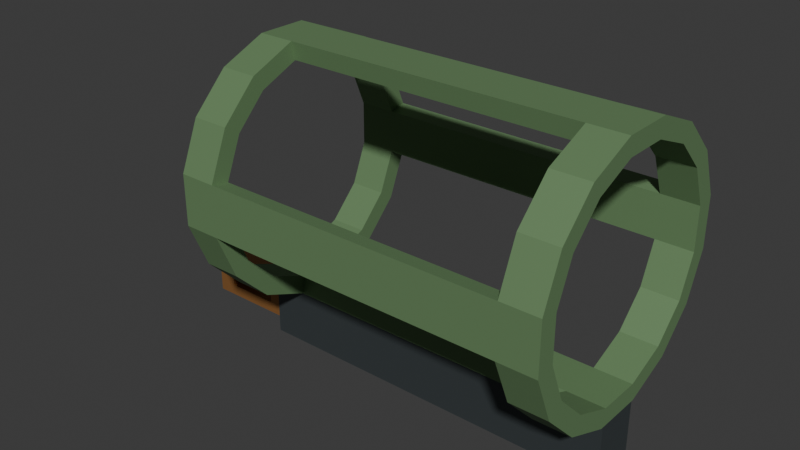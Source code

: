 # Source: source.blend  (saved by Blender 4.3.34; exported with 4.5.12 LTS)
import bpy
from mathutils import Matrix  # noqa: F401  (used for matrix-valued properties, if any)

bpy.ops.wm.read_factory_settings(use_empty=True)
scene = bpy.context.scene
scene.name = 'Scene'

# ---- collections
col_collection = bpy.data.collections.new('Collection'); scene.collection.children.link(col_collection)

# ---- materials (node trees are filled in below, after node groups)
mat_cage_mossgreen = bpy.data.materials.new('Cage_MossGreen')
mat_cage_mossgreen.diffuse_color = (0.16, 0.28, 0.13, 1.0)
mat_weight_darkgraphite = bpy.data.materials.new('Weight_DarkGraphite')
mat_weight_darkgraphite.diffuse_color = (0.07, 0.085, 0.09, 1.0)
mat_eye_warmcopper = bpy.data.materials.new('Eye_WarmCopper')
mat_eye_warmcopper.diffuse_color = (0.45, 0.21, 0.07, 1.0)

# ---- material node trees
mat_cage_mossgreen.use_nodes = True; mat_cage_mossgreen.node_tree.nodes.clear()
_N = mat_cage_mossgreen.node_tree.nodes; _L = mat_cage_mossgreen.node_tree.links
n0 = _N.new('ShaderNodeBsdfPrincipled'); n0.name = 'Principled BSDF'; n0.location = (10, 300)
n0.inputs[0].default_value = (0.16, 0.28, 0.13, 1.0)
n0.inputs[1].default_value = 0.24
n0.inputs[2].default_value = 0.63
n1 = _N.new('ShaderNodeOutputMaterial'); n1.name = 'Material Output'; n1.location = (300, 300)
_L.new(n0.outputs[0], n1.inputs[0])
n1.is_active_output = True
mat_weight_darkgraphite.use_nodes = True; mat_weight_darkgraphite.node_tree.nodes.clear()
_N = mat_weight_darkgraphite.node_tree.nodes; _L = mat_weight_darkgraphite.node_tree.links
n0 = _N.new('ShaderNodeBsdfPrincipled'); n0.name = 'Principled BSDF'; n0.location = (10, 300)
n0.inputs[0].default_value = (0.07, 0.085, 0.09, 1.0)
n0.inputs[1].default_value = 0.48
n0.inputs[2].default_value = 0.52
n1 = _N.new('ShaderNodeOutputMaterial'); n1.name = 'Material Output'; n1.location = (300, 300)
_L.new(n0.outputs[0], n1.inputs[0])
n1.is_active_output = True
mat_eye_warmcopper.use_nodes = True; mat_eye_warmcopper.node_tree.nodes.clear()
_N = mat_eye_warmcopper.node_tree.nodes; _L = mat_eye_warmcopper.node_tree.links
n0 = _N.new('ShaderNodeBsdfPrincipled'); n0.name = 'Principled BSDF'; n0.location = (10, 300)
n0.inputs[0].default_value = (0.45, 0.21, 0.07, 1.0)
n0.inputs[1].default_value = 0.58
n0.inputs[2].default_value = 0.45
n1 = _N.new('ShaderNodeOutputMaterial'); n1.name = 'Material Output'; n1.location = (300, 300)
_L.new(n0.outputs[0], n1.inputs[0])
n1.is_active_output = True

# ---- world
world_world = bpy.data.worlds.new('World'); scene.world = world_world
world_world.use_nodes = True; world_world.node_tree.nodes.clear()
_N = world_world.node_tree.nodes; _L = world_world.node_tree.links
n0 = _N.new('ShaderNodeOutputWorld'); n0.name = 'World Output'; n0.location = (300, 300)
n1 = _N.new('ShaderNodeBackground'); n1.name = 'Background'; n1.location = (10, 300)
n1.inputs[0].default_value = (0.05088, 0.05088, 0.05088, 1.0)
_L.new(n1.outputs[0], n0.inputs[0])
n0.is_active_output = True
world_world.color = (0.05088, 0.05088, 0.05088)
world_world.sun_shadow_jitter_overblur = 0.0

# ---- meshes
me_continuousfourwindowcage = bpy.data.meshes.new('ContinuousFourWindowCage')
me_continuousfourwindowcage.from_pydata([(-0.15, 0.02731, 0.3373), (-0.15, 0.07778, 0.3164), (-0.11, 0.07778, 0.3164), (-0.11, 0.02731, 0.3373), (-0.15, 0.02341, 0.3177), (-0.11, 0.02341, 0.3177), (-0.11, 0.06667, 0.2998), (-0.15, 0.06667, 0.2998), (-0.15, 0.1164, 0.2778), (-0.11, 0.1164, 0.2778), (-0.11, 0.09978, 0.2667), (-0.15, 0.09978, 0.2667), (-0.15, 0.1373, 0.2273), (-0.11, 0.1373, 0.2273), (-0.11, 0.1177, 0.2234), (-0.15, 0.1177, 0.2234), (-0.15, 0.1373, 0.1727), (-0.11, 0.1373, 0.1727), (-0.11, 0.1177, 0.1766), (-0.15, 0.1177, 0.1766), (-0.15, 0.1164, 0.1222), (-0.11, 0.1164, 0.1222), (-0.11, 0.09978, 0.1333), (-0.15, 0.09978, 0.1333), (-0.15, 0.07778, 0.08359), (-0.11, 0.07778, 0.08359), (-0.11, 0.06667, 0.1002), (-0.15, 0.06667, 0.1002), (-0.15, 0.02731, 0.06269), (-0.11, 0.02731, 0.06269), (-0.11, 0.02341, 0.08231), (-0.15, 0.02341, 0.08231), (-0.15, -0.02731, 0.06269), (-0.11, -0.02731, 0.06269), (-0.11, -0.02341, 0.08231), (-0.15, -0.02341, 0.08231), (-0.15, -0.07778, 0.08359), (-0.11, -0.07778, 0.08359), (-0.11, -0.06667, 0.1002), (-0.15, -0.06667, 0.1002), (-0.15, -0.1164, 0.1222), (-0.11, -0.1164, 0.1222), (-0.11, -0.09978, 0.1333), (-0.15, -0.09978, 0.1333), (-0.15, -0.1373, 0.1727), (-0.11, -0.1373, 0.1727), (-0.11, -0.1177, 0.1766), (-0.15, -0.1177, 0.1766), (-0.15, -0.1373, 0.2273), (-0.11, -0.1373, 0.2273), (-0.11, -0.1177, 0.2234), (-0.15, -0.1177, 0.2234), (-0.15, -0.1164, 0.2778), (-0.11, -0.1164, 0.2778), (-0.11, -0.09978, 0.2667), (-0.15, -0.09978, 0.2667), (-0.15, -0.07778, 0.3164), (-0.11, -0.07778, 0.3164), (-0.11, -0.06667, 0.2998), (-0.15, -0.06667, 0.2998), (-0.15, -0.02731, 0.3373), (-0.11, -0.02731, 0.3373), (-0.11, -0.02341, 0.3177), (-0.15, -0.02341, 0.3177), (0.21, 0.1373, 0.1727), (0.21, 0.1373, 0.2273), (0.21, 0.1177, 0.2234), (0.21, 0.1177, 0.1766), (0.21, -0.02731, 0.06269), (0.21, 0.02731, 0.06269), (0.21, 0.02341, 0.08231), (0.21, -0.02341, 0.08231), (0.21, -0.1373, 0.2273), (0.21, -0.1373, 0.1727), (0.21, -0.1177, 0.1766), (0.21, -0.1177, 0.2234), (0.21, 0.02731, 0.3373), (0.21, -0.02731, 0.3373), (0.21, -0.02341, 0.3177), (0.21, 0.02341, 0.3177), (0.21, 0.07778, 0.3164), (0.25, 0.07778, 0.3164), (0.25, 0.02731, 0.3373), (0.25, 0.02341, 0.3177), (0.25, 0.06667, 0.2998), (0.21, 0.06667, 0.2998), (0.21, 0.1164, 0.2778), (0.25, 0.1164, 0.2778), (0.25, 0.09978, 0.2667), (0.21, 0.09978, 0.2667), (0.25, 0.1373, 0.2273), (0.25, 0.1177, 0.2234), (0.25, 0.1373, 0.1727), (0.25, 0.1177, 0.1766), (0.21, 0.1164, 0.1222), (0.25, 0.1164, 0.1222), (0.25, 0.09978, 0.1333), (0.21, 0.09978, 0.1333), (0.21, 0.07778, 0.08359), (0.25, 0.07778, 0.08359), (0.25, 0.06667, 0.1002), (0.21, 0.06667, 0.1002), (0.25, 0.02731, 0.06269), (0.25, 0.02341, 0.08231), (0.25, -0.02731, 0.06269), (0.25, -0.02341, 0.08231), (0.21, -0.07778, 0.08359), (0.25, -0.07778, 0.08359), (0.25, -0.06667, 0.1002), (0.21, -0.06667, 0.1002), (0.21, -0.1164, 0.1222), (0.25, -0.1164, 0.1222), (0.25, -0.09978, 0.1333), (0.21, -0.09978, 0.1333), (0.25, -0.1373, 0.1727), (0.25, -0.1177, 0.1766), (0.25, -0.1373, 0.2273), (0.25, -0.1177, 0.2234), (0.21, -0.1164, 0.2778), (0.25, -0.1164, 0.2778), (0.25, -0.09978, 0.2667), (0.21, -0.09978, 0.2667), (0.21, -0.07778, 0.3164), (0.25, -0.07778, 0.3164), (0.25, -0.06667, 0.2998), (0.21, -0.06667, 0.2998), (0.25, -0.02731, 0.3373), (0.25, -0.02341, 0.3177)], [], [(2, 1, 0), (3, 2, 0), (6, 5, 4), (7, 6, 4), (1, 7, 4), (0, 1, 4), (2, 3, 5), (6, 2, 5), (9, 8, 1), (2, 9, 1), (10, 6, 7), (11, 10, 7), (8, 11, 7), (1, 8, 7), (9, 2, 6), (10, 9, 6), (13, 12, 8), (9, 13, 8), (14, 10, 11), (15, 14, 11), (12, 15, 11), (8, 12, 11), (13, 9, 10), (14, 13, 10), (17, 16, 12), (13, 17, 12), (18, 14, 15), (19, 18, 15), (16, 19, 15), (12, 16, 15), (21, 20, 16), (17, 21, 16), (22, 18, 19), (23, 22, 19), (20, 23, 19), (16, 20, 19), (21, 17, 18), (22, 21, 18), (25, 24, 20), (21, 25, 20), (26, 22, 23), (27, 26, 23), (24, 27, 23), (20, 24, 23), (25, 21, 22), (26, 25, 22), (29, 28, 24), (25, 29, 24), (30, 26, 27), (31, 30, 27), (28, 31, 27), (24, 28, 27), (29, 25, 26), (30, 29, 26), (33, 32, 28), (29, 33, 28), (34, 30, 31), (35, 34, 31), (32, 35, 31), (28, 32, 31), (37, 36, 32), (33, 37, 32), (38, 34, 35), (39, 38, 35), (36, 39, 35), (32, 36, 35), (37, 33, 34), (38, 37, 34), (41, 40, 36), (37, 41, 36), (42, 38, 39), (43, 42, 39), (40, 43, 39), (36, 40, 39), (41, 37, 38), (42, 41, 38), (45, 44, 40), (41, 45, 40), (46, 42, 43), (47, 46, 43), (44, 47, 43), (40, 44, 43), (45, 41, 42), (46, 45, 42), (49, 48, 44), (45, 49, 44), (50, 46, 47), (51, 50, 47), (48, 51, 47), (44, 48, 47), (53, 52, 48), (49, 53, 48), (54, 50, 51), (55, 54, 51), (52, 55, 51), (48, 52, 51), (53, 49, 50), (54, 53, 50), (57, 56, 52), (53, 57, 52), (58, 54, 55), (59, 58, 55), (56, 59, 55), (52, 56, 55), (57, 53, 54), (58, 57, 54), (61, 60, 56), (57, 61, 56), (62, 58, 59), (63, 62, 59), (60, 63, 59), (56, 60, 59), (61, 57, 58), (62, 61, 58), (3, 0, 60), (61, 3, 60), (5, 62, 63), (4, 5, 63), (0, 4, 63), (60, 0, 63), (64, 17, 13), (65, 64, 13), (67, 66, 14), (18, 67, 14), (65, 13, 14), (66, 65, 14), (64, 67, 18), (17, 64, 18), (68, 33, 29), (69, 68, 29), (71, 70, 30), (34, 71, 30), (69, 29, 30), (70, 69, 30), (68, 71, 34), (33, 68, 34), (72, 49, 45), (73, 72, 45), (75, 74, 46), (50, 75, 46), (73, 45, 46), (74, 73, 46), (72, 75, 50), (49, 72, 50), (76, 3, 61), (77, 76, 61), (79, 78, 62), (5, 79, 62), (77, 61, 62), (78, 77, 62), (76, 79, 5), (3, 76, 5), (81, 80, 76), (82, 81, 76), (84, 83, 79), (85, 84, 79), (80, 85, 79), (76, 80, 79), (81, 82, 83), (84, 81, 83), (87, 86, 80), (81, 87, 80), (88, 84, 85), (89, 88, 85), (86, 89, 85), (80, 86, 85), (87, 81, 84), (88, 87, 84), (90, 65, 86), (87, 90, 86), (91, 88, 89), (66, 91, 89), (65, 66, 89), (86, 65, 89), (90, 87, 88), (91, 90, 88), (92, 64, 65), (90, 92, 65), (93, 91, 66), (67, 93, 66), (92, 90, 91), (93, 92, 91), (95, 94, 64), (92, 95, 64), (96, 93, 67), (97, 96, 67), (94, 97, 67), (64, 94, 67), (95, 92, 93), (96, 95, 93), (99, 98, 94), (95, 99, 94), (100, 96, 97), (101, 100, 97), (98, 101, 97), (94, 98, 97), (99, 95, 96), (100, 99, 96), (102, 69, 98), (99, 102, 98), (103, 100, 101), (70, 103, 101), (69, 70, 101), (98, 69, 101), (102, 99, 100), (103, 102, 100), (104, 68, 69), (102, 104, 69), (105, 103, 70), (71, 105, 70), (104, 102, 103), (105, 104, 103), (107, 106, 68), (104, 107, 68), (108, 105, 71), (109, 108, 71), (106, 109, 71), (68, 106, 71), (107, 104, 105), (108, 107, 105), (111, 110, 106), (107, 111, 106), (112, 108, 109), (113, 112, 109), (110, 113, 109), (106, 110, 109), (111, 107, 108), (112, 111, 108), (114, 73, 110), (111, 114, 110), (115, 112, 113), (74, 115, 113), (73, 74, 113), (110, 73, 113), (114, 111, 112), (115, 114, 112), (116, 72, 73), (114, 116, 73), (117, 115, 74), (75, 117, 74), (116, 114, 115), (117, 116, 115), (119, 118, 72), (116, 119, 72), (120, 117, 75), (121, 120, 75), (118, 121, 75), (72, 118, 75), (119, 116, 117), (120, 119, 117), (123, 122, 118), (119, 123, 118), (124, 120, 121), (125, 124, 121), (122, 125, 121), (118, 122, 121), (123, 119, 120), (124, 123, 120), (126, 77, 122), (123, 126, 122), (127, 124, 125), (78, 127, 125), (77, 78, 125), (122, 77, 125), (126, 123, 124), (127, 126, 124), (82, 76, 77), (126, 82, 77), (83, 127, 78), (79, 83, 78), (82, 126, 127), (83, 82, 127)])
me_continuousfourwindowcage.materials.append(mat_cage_mossgreen)
me_continuousfourwindowcage.materials.append(mat_weight_darkgraphite)
me_continuousfourwindowcage.materials.append(mat_eye_warmcopper)
me_continuousfourwindowcage.update()
me_completegroundweight = bpy.data.meshes.new('CompleteGroundWeight')
me_completegroundweight.from_pydata([(-0.15, -0.025, 0.0), (-0.15, 0.025, 0.0), (0.25, 0.025, 0.0), (0.25, -0.025, 0.0), (-0.15, -0.025, 0.06269), (0.25, -0.025, 0.06269), (0.25, 0.025, 0.06269), (-0.15, 0.025, 0.06269)], [], [(0, 1, 2), (0, 2, 3), (4, 5, 6), (4, 6, 7), (0, 3, 5), (0, 5, 4), (1, 7, 6), (1, 6, 2), (0, 4, 7), (0, 7, 1), (3, 2, 6), (3, 6, 5)])
me_completegroundweight.polygons.foreach_set('material_index', [1, 1, 1, 1, 1, 1, 1, 1, 1, 1, 1, 1])
me_completegroundweight.materials.append(mat_cage_mossgreen)
me_completegroundweight.materials.append(mat_weight_darkgraphite)
me_completegroundweight.materials.append(mat_eye_warmcopper)
me_completegroundweight.update()
me_completetethereye = bpy.data.meshes.new('CompleteTetherEye')
me_completetethereye.from_pydata([(-0.25, -0.018, 0.012), (-0.15, -0.018, 0.012), (-0.17, -0.018, 0.024), (-0.23, -0.018, 0.024), (-0.25, 0.018, 0.012), (-0.15, 0.018, 0.012), (-0.17, 0.018, 0.024), (-0.23, 0.018, 0.024), (-0.15, -0.018, 0.06), (-0.17, -0.018, 0.048), (-0.15, 0.018, 0.06), (-0.17, 0.018, 0.048), (-0.25, -0.018, 0.06), (-0.23, -0.018, 0.048), (-0.25, 0.018, 0.06), (-0.23, 0.018, 0.048)], [], [(0, 1, 2), (0, 2, 3), (6, 5, 4), (7, 6, 4), (0, 4, 5), (0, 5, 1), (3, 2, 6), (3, 6, 7), (1, 8, 9), (1, 9, 2), (11, 10, 5), (6, 11, 5), (1, 5, 10), (1, 10, 8), (2, 9, 11), (2, 11, 6), (8, 12, 13), (8, 13, 9), (15, 14, 10), (11, 15, 10), (8, 10, 14), (8, 14, 12), (9, 13, 15), (9, 15, 11), (12, 0, 3), (12, 3, 13), (7, 4, 14), (15, 7, 14), (12, 14, 4), (12, 4, 0), (13, 3, 7), (13, 7, 15)])
me_completetethereye.polygons.foreach_set('material_index', [2, 2, 2, 2, 2, 2, 2, 2, 2, 2, 2, 2, 2, 2, 2, 2, 2, 2, 2, 2, 2, 2, 2, 2, 2, 2, 2, 2, 2, 2, 2, 2])
me_completetethereye.materials.append(mat_cage_mossgreen)
me_completetethereye.materials.append(mat_weight_darkgraphite)
me_completetethereye.materials.append(mat_eye_warmcopper)
me_completetethereye.update()

# ---- objects
ob_oneopenendedfeedercage = bpy.data.objects.new('OneOpenEndedFeederCage', None)
ob_continuousfourwindowcage = bpy.data.objects.new('ContinuousFourWindowCage', me_continuousfourwindowcage)
ob_completegroundweight = bpy.data.objects.new('CompleteGroundWeight', me_completegroundweight)
ob_completetethereye = bpy.data.objects.new('CompleteTetherEye', me_completetethereye)

# ---- transforms, parenting, visibility, modifiers, constraints
ob_oneopenendedfeedercage.location = (0.0, 0.0, 0.0)
ob_continuousfourwindowcage.parent = ob_oneopenendedfeedercage
ob_continuousfourwindowcage.location = (0.0, 0.0, 0.0)
ob_completegroundweight.parent = ob_oneopenendedfeedercage
ob_completegroundweight.location = (0.0, 0.0, 0.0)
ob_completetethereye.parent = ob_oneopenendedfeedercage
ob_completetethereye.location = (0.0, 0.0, 0.0)

# ---- collection membership
scene.collection.objects.link(ob_oneopenendedfeedercage)
scene.collection.objects.link(ob_continuousfourwindowcage)
scene.collection.objects.link(ob_completegroundweight)
scene.collection.objects.link(ob_completetethereye)

# ---- scene / render settings (as saved in the file)
scene.frame_start = 1; scene.frame_end = 250; scene.frame_set(1)
scene.render.engine = 'CYCLES'
scene.render.use_compositing = False
scene.cycles.use_denoising = False
scene.cycles.samples = 128
scene.cycles.use_adaptive_sampling = False
scene.cycles.seed = 17
bpy.context.view_layer.update()

# ---- added for rendering (the .blend has no active camera and no usable light): camera, sun
cam_auto = bpy.data.cameras.new('AutoCamera')
cam_auto.lens = 50.0
cam_auto.sensor_width = 36.0
cam_auto.clip_end = 1000.0
ob_auto_camera = bpy.data.objects.new('AutoCamera', cam_auto)
scene.collection.objects.link(ob_auto_camera)
ob_auto_camera.location = (0.613162, -0.735795, 0.659185)
ob_auto_camera.rotation_euler = (1.09748, -7.21219e-08, 0.694738)
scene.camera = ob_auto_camera
light_auto_sun = bpy.data.lights.new('AutoSun', 'SUN')
light_auto_sun.energy = 3.0
light_auto_sun.angle = 0.0523599
ob_auto_sun = bpy.data.objects.new('AutoSun', light_auto_sun)
scene.collection.objects.link(ob_auto_sun)
ob_auto_sun.rotation_euler = (0.872665, 0.174533, 0.523599)
bpy.context.view_layer.update()
